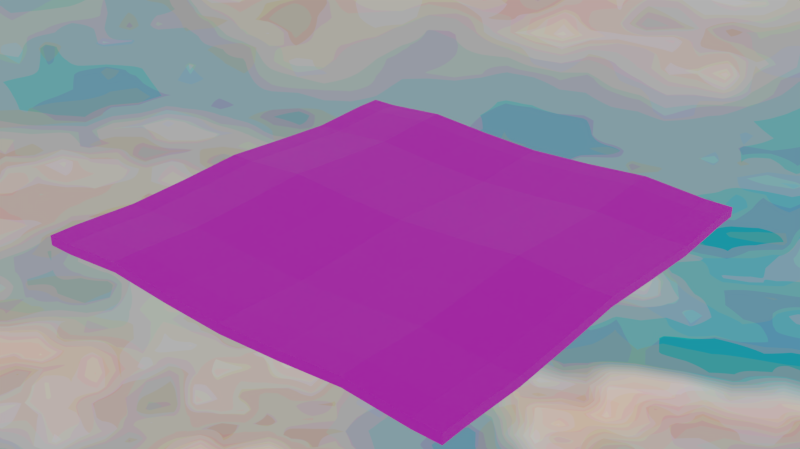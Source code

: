 # Source: BLD_PicnicBlanket.blend  (saved by Blender 4.2.66; exported with 4.5.12 LTS)
import bpy
from mathutils import Matrix  # noqa: F401  (used for matrix-valued properties, if any)

bpy.ops.wm.read_factory_settings(use_empty=True)
scene = bpy.context.scene
scene.name = 'Scene'

# ---- images (referenced by path relative to the original .blend; pixels are not part of the script)
import os
ASSET_DIR = os.environ.get("B2B_ASSET_DIR", "")  # directory of the original .blend (textures are referenced by path, not embedded)
HERE = os.path.dirname(os.path.abspath(__file__))  # packed textures are extracted next to this script under _unpacked/

def load_image(name, relpath, width, height, colorspace="sRGB"):
    """Load a texture the original file referenced (path relative to the .blend, or extracted next to this script)."""
    p = next((c for c in (os.path.join(HERE, relpath), os.path.join(ASSET_DIR, relpath)) if relpath and os.path.exists(c)), "")
    if p:
        img = bpy.data.images.load(p, check_existing=True)
        img.name = name
    else:  # same state as the original file: an image datablock whose file is absent (Cycles renders it pink)
        img = bpy.data.images.new(name, width, height)
        img.source = "FILE"
        img.filepath = "//" + (relpath or name)
    img.colorspace_settings.name = colorspace
    return img
img_gradients_kitchen_psd = load_image('Gradients_Kitchen.psd', 'Gradients_Kitchen.psd', 1024, 1024, 'sRGB')
img_tex_skybox_jpg = load_image('TEX_Skybox.jpg', '_unpacked/TEX_Skybox.4533b764.jpg', 254, 256, 'sRGB')

# ---- materials (node trees are filled in below, after node groups)
mat_gradient_material = bpy.data.materials.new('Gradient Material')

# ---- node groups
ng_basic_skybox = bpy.data.node_groups.new('Basic Skybox', 'ShaderNodeTree')
_s = ng_basic_skybox.interface.new_socket(name='Shader', in_out='OUTPUT', socket_type='NodeSocketShader')
_s = ng_basic_skybox.interface.new_socket(name='Texture Image', in_out='INPUT', socket_type='NodeSocketColor')
_s.default_value = (0.05088, 0.05088, 0.05088, 1.0)
_s = ng_basic_skybox.interface.new_socket(name='Lighting Data', in_out='INPUT', socket_type='NodeSocketColor')
_s.default_value = (0.05088, 0.05088, 0.05088, 1.0)
_s = ng_basic_skybox.interface.new_socket(name='Lighting Strength', in_out='INPUT', socket_type='NodeSocketFloat')
_s.default_value = 1.0
_s.min_value = 0.0
_s.max_value = 1e+06
_s = ng_basic_skybox.interface.new_socket(name='Hue', in_out='INPUT', socket_type='NodeSocketFloat')
_s.default_value = 0.5
_s.min_value = 0.0
_s.max_value = 1.0
_s = ng_basic_skybox.interface.new_socket(name='Saturation', in_out='INPUT', socket_type='NodeSocketFloat')
_s.default_value = 1.0
_s.min_value = 0.0
_s.max_value = 2.0
_s = ng_basic_skybox.interface.new_socket(name='Fac', in_out='INPUT', socket_type='NodeSocketFloat')
_s.subtype = 'FACTOR'
_s.default_value = 1.0
_s.min_value = 0.0
_s.max_value = 1.0
_N = ng_basic_skybox.nodes; _L = ng_basic_skybox.links
n0 = _N.new('ShaderNodeLightPath'); n0.name = 'Light Path'; n0.location = (-115, 430)
n1 = _N.new('ShaderNodeBackground'); n1.name = 'Background'; n1.location = (2, -221)
n2 = _N.new('ShaderNodeMixShader'); n2.name = 'Mix Shader'; n2.location = (271, 50)
n3 = _N.new('NodeGroupOutput'); n3.name = 'Group Output'; n3.location = (461, 104)
n4 = _N.new('ShaderNodeBackground'); n4.name = 'Background.001'; n4.location = (10, -2)
n5 = _N.new('ShaderNodeHueSaturation'); n5.name = 'Hue Saturation Value'; n5.location = (-237, -74)
n6 = _N.new('NodeGroupInput'); n6.name = 'Group Input'; n6.location = (-493, 104)
_L.new(n2.outputs[0], n3.inputs[0])
_L.new(n6.outputs[0], n5.inputs[4])
_L.new(n4.outputs[0], n2.inputs[1])
_L.new(n0.outputs[0], n2.inputs[0])
_L.new(n1.outputs[0], n2.inputs[2])
_L.new(n6.outputs[1], n4.inputs[0])
_L.new(n6.outputs[2], n4.inputs[1])
_L.new(n5.outputs[0], n1.inputs[0])
_L.new(n6.outputs[3], n5.inputs[0])
_L.new(n6.outputs[4], n5.inputs[1])
_L.new(n6.outputs[5], n5.inputs[3])
n3.is_active_output = True
ng_texture_color_compressor = bpy.data.node_groups.new('Texture Color Compressor', 'ShaderNodeTree')
_s = ng_texture_color_compressor.interface.new_socket(name='Image', in_out='OUTPUT', socket_type='NodeSocketColor')
_s.default_value = (0.0, 0.0, 0.0, 0.0)
_s = ng_texture_color_compressor.interface.new_socket(name='Image', in_out='INPUT', socket_type='NodeSocketColor')
_s.default_value = (0.8, 0.8, 0.8, 1.0)
_s = ng_texture_color_compressor.interface.new_socket(name='Color Levels', in_out='INPUT', socket_type='NodeSocketFloat')
_s.subtype = 'FACTOR'
_s.default_value = 64.0
_s.min_value = 0.0
_s.max_value = 256.0
_s = ng_texture_color_compressor.interface.new_socket(name='Influence', in_out='INPUT', socket_type='NodeSocketFloat')
_s.subtype = 'FACTOR'
_s.default_value = 0.5
_s.min_value = 0.0
_s.max_value = 1.0
_N = ng_texture_color_compressor.nodes; _L = ng_texture_color_compressor.links
n0 = _N.new('ShaderNodeSeparateColor'); n0.name = 'Separate RGB'; n0.location = (-225, 82)
n1 = _N.new('ShaderNodeMath'); n1.name = 'Math.002'; n1.location = (-5, -3)
n1.hide = True
n1.operation = 'SNAP'
n1.inputs[2].default_value = 0.0
n2 = _N.new('ShaderNodeMath'); n2.name = 'Math.003'; n2.location = (-5, 27)
n2.hide = True
n2.operation = 'SNAP'
n2.inputs[2].default_value = 0.0
n3 = _N.new('ShaderNodeMath'); n3.name = 'Math.004'; n3.location = (-5, 62)
n3.hide = True
n3.operation = 'SNAP'
n3.inputs[2].default_value = 0.0
n4 = _N.new('ShaderNodeMath'); n4.name = 'Math.005'; n4.location = (-271, -74)
n4.operation = 'DIVIDE'
n4.inputs[0].default_value = 1.0
n4.inputs[2].default_value = 0.0
n5 = _N.new('ShaderNodeCombineColor'); n5.name = 'Combine RGB'; n5.location = (215, 83)
n6 = _N.new('NodeGroupOutput'); n6.name = 'Group Output'; n6.location = (655, -218)
n7 = _N.new('NodeGroupInput'); n7.name = 'Group Input'; n7.location = (-612, -212)
n8 = _N.new('ShaderNodeMix'); n8.name = 'Mix'; n8.location = (435, -20)
n8.data_type = 'RGBA'
_L.new(n0.outputs[2], n1.inputs[0])
_L.new(n7.outputs[0], n0.inputs[0])
_L.new(n1.outputs[0], n5.inputs[2])
_L.new(n0.outputs[1], n2.inputs[0])
_L.new(n0.outputs[0], n3.inputs[0])
_L.new(n2.outputs[0], n5.inputs[1])
_L.new(n3.outputs[0], n5.inputs[0])
_L.new(n7.outputs[1], n4.inputs[1])
_L.new(n4.outputs[0], n3.inputs[1])
_L.new(n4.outputs[0], n2.inputs[1])
_L.new(n4.outputs[0], n1.inputs[1])
_L.new(n5.outputs[0], n8.inputs[6])
_L.new(n8.outputs[2], n6.inputs[0])
_L.new(n7.outputs[0], n8.inputs[7])
_L.new(n7.outputs[2], n8.inputs[0])
n6.is_active_output = True

# ---- material node trees
mat_gradient_material.use_nodes = True; mat_gradient_material.node_tree.nodes.clear()
_N = mat_gradient_material.node_tree.nodes; _L = mat_gradient_material.node_tree.links
n0 = _N.new('ShaderNodeBsdfPrincipled'); n0.name = 'Principled BSDF'; n0.location = (10, 300)
n1 = _N.new('ShaderNodeOutputMaterial'); n1.name = 'Material Output'; n1.location = (300, 300)
n2 = _N.new('ShaderNodeTexImage'); n2.name = 'Image Texture'; n2.location = (-280, 260)
n2.image = img_gradients_kitchen_psd
_L.new(n0.outputs[0], n1.inputs[0])
_L.new(n2.outputs[0], n0.inputs[0])
n1.is_active_output = True

# ---- world
world_basic_world_skybox = bpy.data.worlds.new('Basic World Skybox'); scene.world = world_basic_world_skybox
world_basic_world_skybox.use_nodes = True; world_basic_world_skybox.node_tree.nodes.clear()
_N = world_basic_world_skybox.node_tree.nodes; _L = world_basic_world_skybox.node_tree.links
n0 = _N.new('ShaderNodeOutputWorld'); n0.name = 'World Output'; n0.location = (535, 300)
n1 = _N.new('ShaderNodeTexEnvironment'); n1.name = 'Environment Texture'; n1.location = (-446, 334)
n1.image = img_tex_skybox_jpg
n2 = _N.new('ShaderNodeGroup'); n2.name = 'Skybox'; n2.location = (160, 359)
n2.label = 'Basic Skybox Node'
n2.width = 176
n2.node_tree = ng_basic_skybox
n2.inputs[1].default_value = (0.1181, 0.1181, 0.1181, 1.0)
n2.inputs[2].default_value = 3.0
n2.inputs[3].default_value = 0.46
n2.inputs[4].default_value = 1.46
n2.inputs[5].default_value = 1.0
n3 = _N.new('ShaderNodeGroup'); n3.name = 'Group'; n3.location = (-45, 284)
n3.node_tree = ng_texture_color_compressor
n3.inputs[1].default_value = 16.0
n3.inputs[2].default_value = 0.0
_L.new(n2.outputs[0], n0.inputs[0])
_L.new(n1.outputs[0], n3.inputs[0])
_L.new(n3.outputs[0], n2.inputs[0])
n0.is_active_output = True
world_basic_world_skybox.color = (0.05088, 0.05088, 0.05088)
world_basic_world_skybox.use_sun_shadow = False
world_basic_world_skybox.sun_shadow_jitter_overblur = 0.0

# ---- meshes
me_blanket = bpy.data.meshes.new('Blanket')
me_blanket.from_pydata([(-2.214, -2.214, 0.0), (2.214, -2.214, 0.0), (-2.214, 2.214, 0.0), (2.214, 2.214, 0.0), (-1.945, -2.214, 0.0), (-1.297, -2.214, 0.05139), (-0.6484, -2.214, 0.0), (0.0, -2.214, -0.03083), (0.6484, -2.214, 0.0), (1.297, -2.214, 0.05139), (1.945, -2.214, 0.0), (1.945, 2.214, 0.0), (1.297, 2.214, 0.05139), (0.6484, 2.214, 0.0), (0.0, 2.214, -0.03083), (-0.6484, 2.214, 0.0), (-1.297, 2.214, 0.05139), (-1.945, 2.214, 0.0), (-2.214, 1.945, 0.0), (-2.214, 1.297, -0.03569), (-2.214, 0.6484, 0.0), (-2.214, 0.0, 0.04282), (-2.214, -0.6484, 0.0), (-2.214, -1.297, -0.02855), (-2.214, -1.945, 0.0), (2.214, -1.945, 0.0), (2.214, -1.297, -0.02855), (2.214, -0.6484, 0.0), (2.214, 0.0, 0.04282), (2.214, 0.6484, 0.0), (2.214, 1.297, -0.03569), (2.214, 1.945, 0.0), (-1.945, -1.945, 0.0), (-1.945, -1.297, -0.02855), (-1.945, -0.6484, 0.0), (-1.945, 0.0, 0.04282), (-1.945, 0.6484, 0.0), (-1.945, 1.297, -0.03569), (-1.945, 1.945, 0.0), (-1.297, -1.945, 0.05139), (-1.297, -1.297, 0.02284), (-1.297, -0.6484, 0.05139), (-1.297, 0.0, 0.09421), (-1.297, 0.6484, 0.05139), (-1.297, 1.297, 0.0157), (-1.297, 1.945, 0.05139), (-0.6484, -1.945, 0.0), (-0.6484, -1.297, -0.02855), (-0.6484, -0.6484, 0.0), (-0.6484, 0.0, 0.04282), (-0.6484, 0.6484, 0.0), (-0.6484, 1.297, -0.03569), (-0.6484, 1.945, 0.0), (0.0, -1.945, -0.03083), (0.0, -1.297, -0.05938), (0.0, -0.6484, -0.03083), (0.0, 0.0, 0.01199), (0.0, 0.6484, -0.03083), (0.0, 1.297, -0.06652), (0.0, 1.945, -0.03083), (0.6484, -1.945, 0.0), (0.6484, -1.297, -0.02855), (0.6484, -0.6484, 0.0), (0.6484, 0.0, 0.04282), (0.6484, 0.6484, 0.0), (0.6484, 1.297, -0.03569), (0.6484, 1.945, 0.0), (1.297, -1.945, 0.05139), (1.297, -1.297, 0.02284), (1.297, -0.6484, 0.05139), (1.297, 0.0, 0.09421), (1.297, 0.6484, 0.05139), (1.297, 1.297, 0.0157), (1.297, 1.945, 0.05139), (1.945, -1.945, 0.0), (1.945, -1.297, -0.02855), (1.945, -0.6484, 0.0), (1.945, 0.0, 0.04282), (1.945, 0.6484, 0.0), (1.945, 1.297, -0.03569), (1.945, 1.945, 0.0)], [], [(80, 31, 3, 11), (18, 38, 17, 2), (38, 45, 16, 17), (45, 52, 15, 16), (52, 59, 14, 15), (59, 66, 13, 14), (66, 73, 12, 13), (73, 80, 11, 12), (9, 10, 74, 67), (67, 74, 75, 68), (68, 75, 76, 69), (69, 76, 77, 70), (70, 77, 78, 71), (71, 78, 79, 72), (72, 79, 80, 73), (8, 9, 67, 60), (60, 67, 68, 61), (61, 68, 69, 62), (62, 69, 70, 63), (63, 70, 71, 64), (64, 71, 72, 65), (65, 72, 73, 66), (7, 8, 60, 53), (53, 60, 61, 54), (54, 61, 62, 55), (55, 62, 63, 56), (56, 63, 64, 57), (57, 64, 65, 58), (58, 65, 66, 59), (6, 7, 53, 46), (46, 53, 54, 47), (47, 54, 55, 48), (48, 55, 56, 49), (49, 56, 57, 50), (50, 57, 58, 51), (51, 58, 59, 52), (5, 6, 46, 39), (39, 46, 47, 40), (40, 47, 48, 41), (41, 48, 49, 42), (42, 49, 50, 43), (43, 50, 51, 44), (44, 51, 52, 45), (4, 5, 39, 32), (32, 39, 40, 33), (33, 40, 41, 34), (34, 41, 42, 35), (35, 42, 43, 36), (36, 43, 44, 37), (37, 44, 45, 38), (0, 4, 32, 24), (24, 32, 33, 23), (23, 33, 34, 22), (22, 34, 35, 21), (21, 35, 36, 20), (20, 36, 37, 19), (19, 37, 38, 18), (10, 1, 25, 74), (74, 25, 26, 75), (75, 26, 27, 76), (76, 27, 28, 77), (77, 28, 29, 78), (78, 29, 30, 79), (79, 30, 31, 80)])
_uv = me_blanket.uv_layers.new(name='UVMap')
_uv.uv.foreach_set('vector', [0.5156, 0.5709, 0.5449, 0.5709, 0.5449, 0.6043, 0.5156, 0.6043, 0.5156, 0.5709, 0.5449, 0.5709, 0.5449, 0.6043, 0.5156, 0.6043, 0.266, 0.7442, 0.2953, 0.7442, 0.2953, 0.9952, 0.266, 0.9952, 0.266, 0.7442, 0.2953, 0.7442, 0.2953, 0.9952, 0.266, 0.9952, 0.266, 0.7442, 0.2953, 0.7442, 0.2953, 0.9952, 0.266, 0.9952, 0.266, 0.7442, 0.2953, 0.7442, 0.2953, 0.9952, 0.266, 0.9952, 0.266, 0.7442, 0.2953, 0.7442, 0.2953, 0.9952, 0.266, 0.9952, 0.266, 0.7442, 0.2953, 0.7442, 0.2953, 0.9952, 0.266, 0.9952, 0.266, 0.7442, 0.2953, 0.7442, 0.2953, 0.9952, 0.266, 0.9952, 0.2621, 0.8889, 0.2999, 0.8889, 0.2999, 0.9847, 0.2621, 0.9847, 0.5118, 0.7191, 0.5497, 0.7191, 0.5497, 0.8149, 0.5118, 0.8149, 0.2621, 0.8889, 0.2999, 0.8889, 0.2999, 0.9847, 0.2621, 0.9847, 0.5118, 0.7191, 0.5497, 0.7191, 0.5497, 0.8149, 0.5118, 0.8149, 0.2621, 0.8889, 0.2999, 0.8889, 0.2999, 0.9847, 0.2621, 0.9847, 0.5118, 0.7191, 0.5497, 0.7191, 0.5497, 0.8149, 0.5118, 0.8149, 0.266, 0.7442, 0.2953, 0.7442, 0.2953, 0.9952, 0.266, 0.9952, 0.5118, 0.7191, 0.5497, 0.7191, 0.5497, 0.8149, 0.5118, 0.8149, 0.2621, 0.8889, 0.2999, 0.8889, 0.2999, 0.9847, 0.2621, 0.9847, 0.5118, 0.7191, 0.5497, 0.7191, 0.5497, 0.8149, 0.5118, 0.8149, 0.2621, 0.8889, 0.2999, 0.8889, 0.2999, 0.9847, 0.2621, 0.9847, 0.5118, 0.7191, 0.5497, 0.7191, 0.5497, 0.8149, 0.5118, 0.8149, 0.2621, 0.8889, 0.2999, 0.8889, 0.2999, 0.9847, 0.2621, 0.9847, 0.266, 0.7442, 0.2953, 0.7442, 0.2953, 0.9952, 0.266, 0.9952, 0.2621, 0.8889, 0.2999, 0.8889, 0.2999, 0.9847, 0.2621, 0.9847, 0.5118, 0.7191, 0.5497, 0.7191, 0.5497, 0.8149, 0.5118, 0.8149, 0.2621, 0.8889, 0.2999, 0.8889, 0.2999, 0.9847, 0.2621, 0.9847, 0.5118, 0.7191, 0.5497, 0.7191, 0.5497, 0.8149, 0.5118, 0.8149, 0.2621, 0.8889, 0.2999, 0.8889, 0.2999, 0.9847, 0.2621, 0.9847, 0.5118, 0.7191, 0.5497, 0.7191, 0.5497, 0.8149, 0.5118, 0.8149, 0.266, 0.7442, 0.2953, 0.7442, 0.2953, 0.9952, 0.266, 0.9952, 0.5118, 0.7191, 0.5497, 0.7191, 0.5497, 0.8149, 0.5118, 0.8149, 0.2621, 0.8889, 0.2999, 0.8889, 0.2999, 0.9847, 0.2621, 0.9847, 0.5118, 0.7191, 0.5497, 0.7191, 0.5497, 0.8149, 0.5118, 0.8149, 0.2621, 0.8889, 0.2999, 0.8889, 0.2999, 0.9847, 0.2621, 0.9847, 0.5118, 0.7191, 0.5497, 0.7191, 0.5497, 0.8149, 0.5118, 0.8149, 0.2621, 0.8889, 0.2999, 0.8889, 0.2999, 0.9847, 0.2621, 0.9847, 0.266, 0.7442, 0.2953, 0.7442, 0.2953, 0.9952, 0.266, 0.9952, 0.2621, 0.8889, 0.2999, 0.8889, 0.2999, 0.9847, 0.2621, 0.9847, 0.5118, 0.7191, 0.5497, 0.7191, 0.5497, 0.8149, 0.5118, 0.8149, 0.2621, 0.8889, 0.2999, 0.8889, 0.2999, 0.9847, 0.2621, 0.9847, 0.5118, 0.7191, 0.5497, 0.7191, 0.5497, 0.8149, 0.5118, 0.8149, 0.2621, 0.8889, 0.2999, 0.8889, 0.2999, 0.9847, 0.2621, 0.9847, 0.5118, 0.7191, 0.5497, 0.7191, 0.5497, 0.8149, 0.5118, 0.8149, 0.266, 0.7442, 0.2953, 0.7442, 0.2953, 0.9952, 0.266, 0.9952, 0.5118, 0.7191, 0.5497, 0.7191, 0.5497, 0.8149, 0.5118, 0.8149, 0.2621, 0.8889, 0.2999, 0.8889, 0.2999, 0.9847, 0.2621, 0.9847, 0.5118, 0.7191, 0.5497, 0.7191, 0.5497, 0.8149, 0.5118, 0.8149, 0.2621, 0.8889, 0.2999, 0.8889, 0.2999, 0.9847, 0.2621, 0.9847, 0.5118, 0.7191, 0.5497, 0.7191, 0.5497, 0.8149, 0.5118, 0.8149, 0.2621, 0.8889, 0.2999, 0.8889, 0.2999, 0.9847, 0.2621, 0.9847, 0.5156, 0.5709, 0.5449, 0.5709, 0.5449, 0.6043, 0.5156, 0.6043, 0.2668, 0.9849, 0.2668, 0.7546, 0.2945, 0.7546, 0.2945, 0.9849, 0.2668, 0.9849, 0.2668, 0.7546, 0.2945, 0.7546, 0.2945, 0.9849, 0.2668, 0.9849, 0.2668, 0.7546, 0.2945, 0.7546, 0.2945, 0.9849, 0.2668, 0.9849, 0.2668, 0.7546, 0.2945, 0.7546, 0.2945, 0.9849, 0.2668, 0.9849, 0.2668, 0.7546, 0.2945, 0.7546, 0.2945, 0.9849, 0.2668, 0.9849, 0.2668, 0.7546, 0.2945, 0.7546, 0.2945, 0.9849, 0.5156, 0.5709, 0.5449, 0.5709, 0.5449, 0.6043, 0.5156, 0.6043, 0.2668, 0.9849, 0.2668, 0.7546, 0.2945, 0.7546, 0.2945, 0.9849, 0.2668, 0.9849, 0.2668, 0.7546, 0.2945, 0.7546, 0.2945, 0.9849, 0.2668, 0.9849, 0.2668, 0.7546, 0.2945, 0.7546, 0.2945, 0.9849, 0.2668, 0.9849, 0.2668, 0.7546, 0.2945, 0.7546, 0.2945, 0.9849, 0.2668, 0.9849, 0.2668, 0.7546, 0.2945, 0.7546, 0.2945, 0.9849, 0.2668, 0.9849, 0.2668, 0.7546, 0.2945, 0.7546, 0.2945, 0.9849])
me_blanket.materials.append(mat_gradient_material)
me_blanket.update()

# ---- objects
ob_blanket = bpy.data.objects.new('Blanket', me_blanket)

# ---- transforms, parenting, visibility, modifiers, constraints
ob_blanket.location = (0.0, 0.0, 0.0)
_m = ob_blanket.modifiers.new('Solidify', 'SOLIDIFY')
_m.thickness = 0.1
_m.offset = 0.0

# ---- collection membership
scene.collection.objects.link(ob_blanket)

# ---- scene / render settings (as saved in the file)
scene.frame_start = 1; scene.frame_end = 240; scene.frame_set(0)
scene.render.engine = 'CYCLES'
scene.render.image_settings.file_format = 'FFMPEG'
scene.render.image_settings.color_mode = 'RGB'
scene.render.resolution_x = 428
scene.render.resolution_y = 240
scene.render.dither_intensity = 0.0
scene.render.filter_size = 0.0
scene.cycles.use_denoising = False
scene.cycles.samples = 128
scene.cycles.sampling_pattern = 'TABULATED_SOBOL'
scene.cycles.use_adaptive_sampling = False
scene.cycles.use_light_tree = False
scene.cycles.bake_type = 'DIFFUSE'
scene.eevee.use_gtao = True
scene.view_settings.view_transform = 'Filmic'
bpy.context.view_layer.update()

# ---- added for rendering (the .blend has no active camera): camera
cam_auto = bpy.data.cameras.new('AutoCamera')
cam_auto.lens = 50.0
cam_auto.sensor_width = 36.0
cam_auto.clip_end = 1000.0
ob_auto_camera = bpy.data.objects.new('AutoCamera', cam_auto)
scene.collection.objects.link(ob_auto_camera)
ob_auto_camera.location = (5.79998, -6.95997, 4.65383)
ob_auto_camera.rotation_euler = (1.09748, -7.21219e-08, 0.694738)
scene.camera = ob_auto_camera
bpy.context.view_layer.update()
